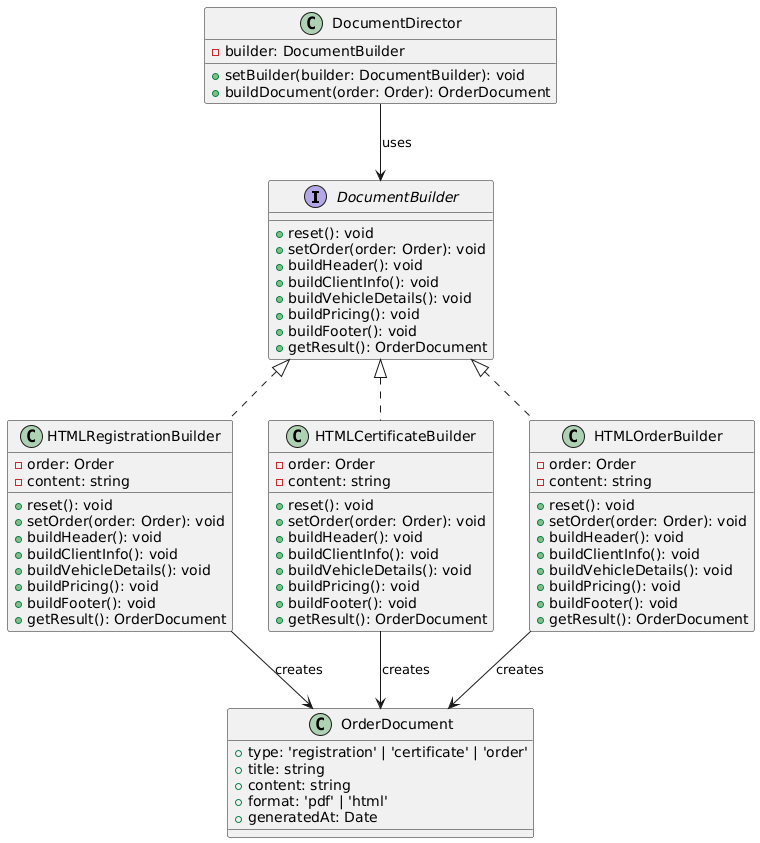

The diagram above was rendered by PlantUML. Its source (embedded in the PNG):
@startuml
interface DocumentBuilder {
       +reset(): void
       +setOrder(order: Order): void
       +buildHeader(): void
       +buildClientInfo(): void
       +buildVehicleDetails(): void
       +buildPricing(): void
       +buildFooter(): void
       +getResult(): OrderDocument
   }

   class HTMLRegistrationBuilder {
       -order: Order
       -content: string
       +reset(): void
       +setOrder(order: Order): void
       +buildHeader(): void
       +buildClientInfo(): void
       +buildVehicleDetails(): void
       +buildPricing(): void
       +buildFooter(): void
       +getResult(): OrderDocument
   }

   class HTMLCertificateBuilder {
       -order: Order
       -content: string
       +reset(): void
       +setOrder(order: Order): void
       +buildHeader(): void
       +buildClientInfo(): void
       +buildVehicleDetails(): void
       +buildPricing(): void
       +buildFooter(): void
       +getResult(): OrderDocument
   }

   class HTMLOrderBuilder {
       -order: Order
       -content: string
       +reset(): void
       +setOrder(order: Order): void
       +buildHeader(): void
       +buildClientInfo(): void
       +buildVehicleDetails(): void
       +buildPricing(): void
       +buildFooter(): void
       +getResult(): OrderDocument
   }

   class OrderDocument {
       +type: 'registration' | 'certificate' | 'order'
       +title: string
       +content: string
       +format: 'pdf' | 'html'
       +generatedAt: Date
   }

   class DocumentDirector {
       -builder: DocumentBuilder
       +setBuilder(builder: DocumentBuilder): void
       +buildDocument(order: Order): OrderDocument
   }

   DocumentBuilder <|.. HTMLRegistrationBuilder
   DocumentBuilder <|.. HTMLCertificateBuilder
   DocumentBuilder <|.. HTMLOrderBuilder

   DocumentDirector --> DocumentBuilder : uses
   HTMLRegistrationBuilder --> OrderDocument : creates
   HTMLCertificateBuilder --> OrderDocument : creates
   HTMLOrderBuilder --> OrderDocument : creates
@enduml